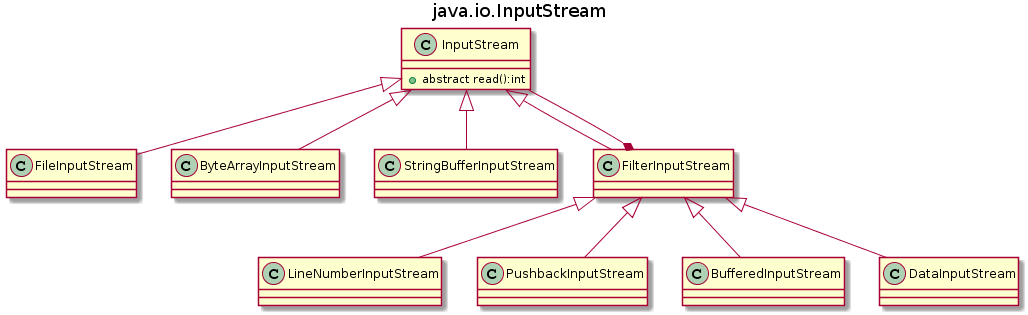

The diagram above was rendered by PlantUML. Its source (embedded in the PNG):
@startuml
title java.io.InputStream

class InputStream {
  +abstract read():int
}
InputStream <|-- FileInputStream
InputStream <|-- ByteArrayInputStream
InputStream <|-- StringBufferInputStream
InputStream <|-- FilterInputStream
FilterInputStream *-- InputStream
FilterInputStream <|-- LineNumberInputStream
FilterInputStream <|-- PushbackInputStream
FilterInputStream <|-- BufferedInputStream
FilterInputStream <|-- DataInputStream
@enduml